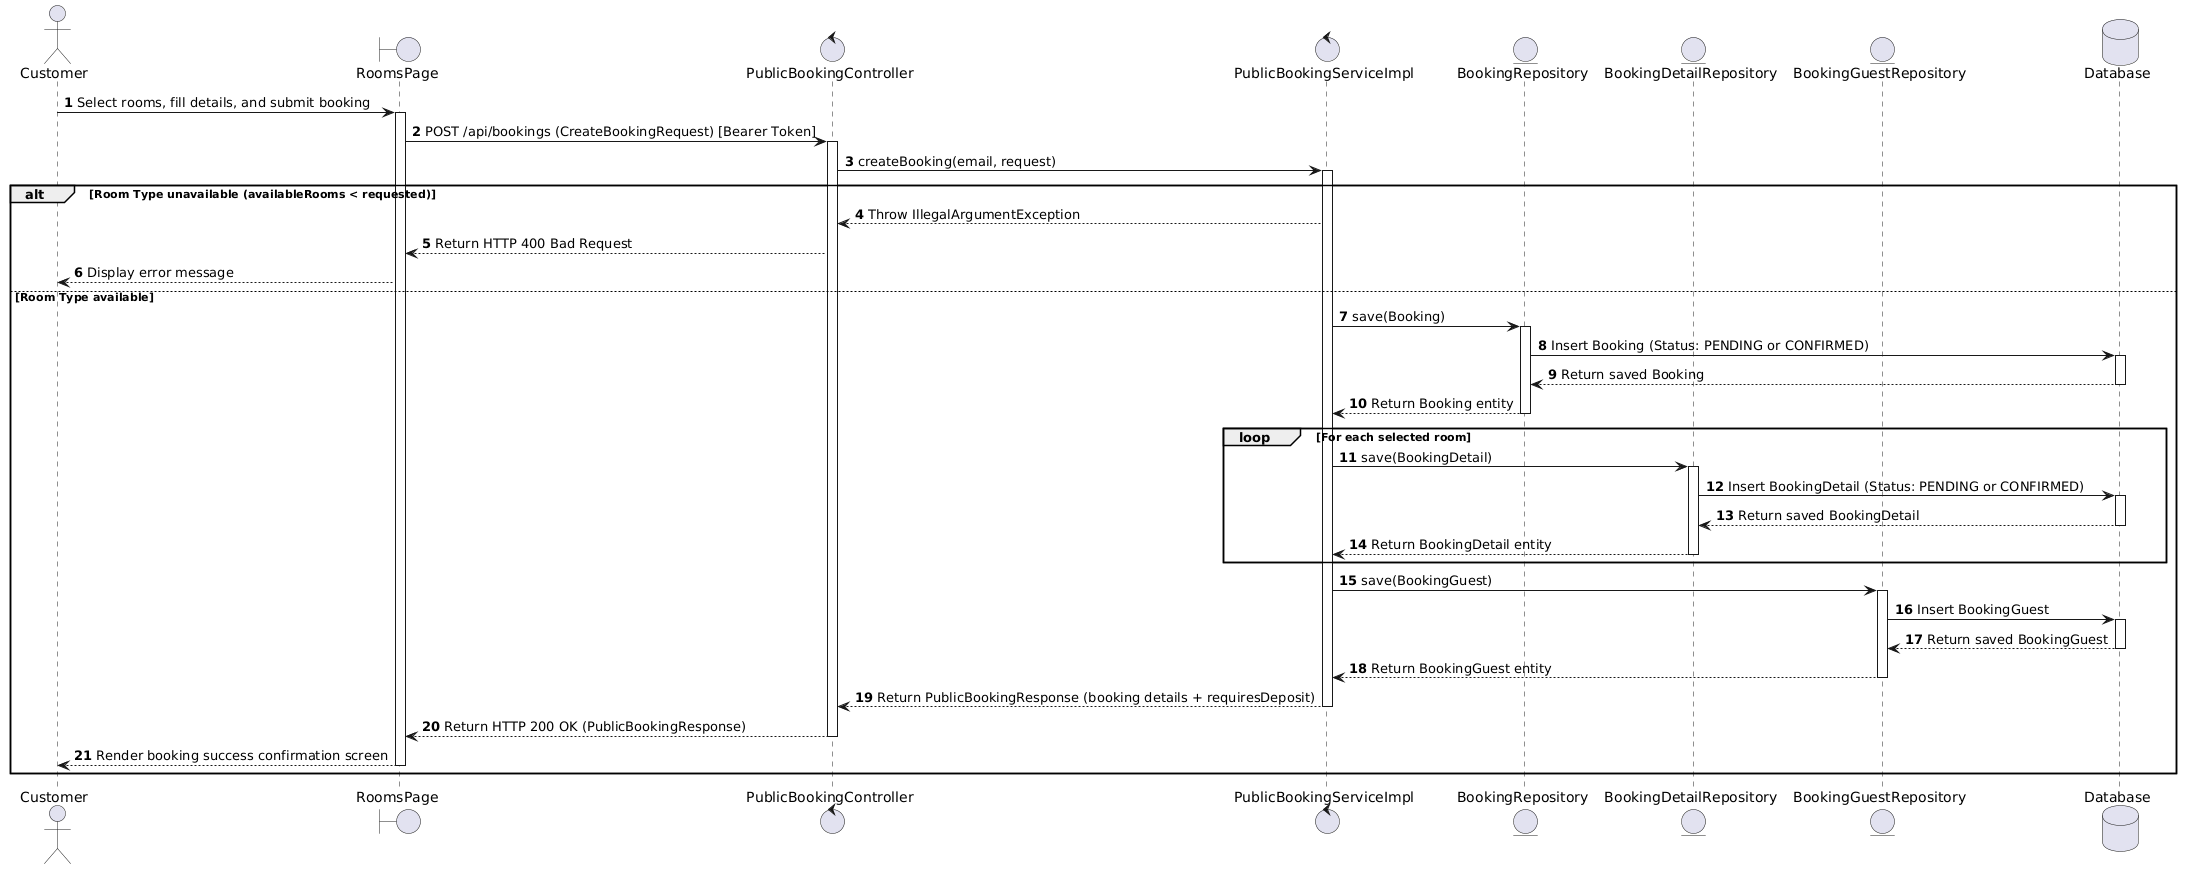

The diagram above was rendered by PlantUML. Its source (embedded in the PNG):
@startuml
actor Customer
boundary "RoomsPage" as Page
control "PublicBookingController" as Controller
control "PublicBookingServiceImpl" as Service
entity "BookingRepository" as BookingRepo
entity "BookingDetailRepository" as DetailRepo
entity "BookingGuestRepository" as GuestRepo
database "Database" as Database

autonumber

Customer -> Page : Select rooms, fill details, and submit booking
activate Page

Page -> Controller : POST /api/bookings (CreateBookingRequest) [Bearer Token]
activate Controller

Controller -> Service : createBooking(email, request)
activate Service

alt Room Type unavailable (availableRooms < requested)
    Service --> Controller : Throw IllegalArgumentException
    Controller --> Page : Return HTTP 400 Bad Request
    Page --> Customer : Display error message
else Room Type available
    Service -> BookingRepo : save(Booking)
    activate BookingRepo
    BookingRepo -> Database : Insert Booking (Status: PENDING or CONFIRMED)
    activate Database
    Database --> BookingRepo : Return saved Booking
    deactivate Database
    BookingRepo --> Service : Return Booking entity
    deactivate BookingRepo

    loop For each selected room
        Service -> DetailRepo : save(BookingDetail)
        activate DetailRepo
        DetailRepo -> Database : Insert BookingDetail (Status: PENDING or CONFIRMED)
        activate Database
        Database --> DetailRepo : Return saved BookingDetail
        deactivate Database
        DetailRepo --> Service : Return BookingDetail entity
        deactivate DetailRepo
    end

    Service -> GuestRepo : save(BookingGuest)
    activate GuestRepo
    GuestRepo -> Database : Insert BookingGuest
    activate Database
    Database --> GuestRepo : Return saved BookingGuest
    deactivate Database
    GuestRepo --> Service : Return BookingGuest entity
    deactivate GuestRepo

    Service --> Controller : Return PublicBookingResponse (booking details + requiresDeposit)
    deactivate Service

    Controller --> Page : Return HTTP 200 OK (PublicBookingResponse)
    deactivate Controller

    Page --> Customer : Render booking success confirmation screen
    deactivate Page
end
@endum